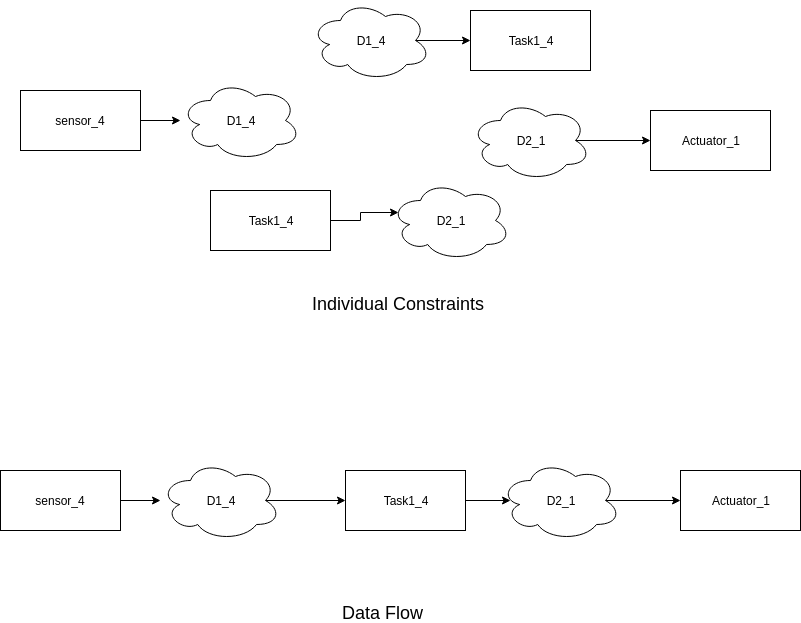

The diagram above was exported from draw.io. Its source (the exported page's mxGraphModel, read from the mxfile embedded in the PNG):
<mxGraphModel dx="1394" dy="786" grid="1" gridSize="10" guides="1" tooltips="1" connect="1" arrows="1" fold="1" page="1" pageScale="1" pageWidth="850" pageHeight="1100" math="0" shadow="0">
  <root>
    <mxCell id="0" />
    <mxCell id="1" parent="0" />
    <mxCell id="aO-6Ct5D8XdZ7d2pZmXK-1" value="&lt;font style=&quot;font-size: 18px&quot;&gt;Individual Constraints&lt;/font&gt;" style="text;html=1;resizable=0;points=[];autosize=1;align=left;verticalAlign=top;spacingTop=-4;" vertex="1" parent="1">
      <mxGeometry x="340" y="321" width="190" height="20" as="geometry" />
    </mxCell>
    <mxCell id="aO-6Ct5D8XdZ7d2pZmXK-2" value="&lt;font style=&quot;font-size: 18px&quot;&gt;Data Flow&lt;/font&gt;" style="text;html=1;resizable=0;points=[];autosize=1;align=left;verticalAlign=top;spacingTop=-4;" vertex="1" parent="1">
      <mxGeometry x="370" y="630" width="100" height="20" as="geometry" />
    </mxCell>
    <mxCell id="aO-6Ct5D8XdZ7d2pZmXK-5" style="edgeStyle=orthogonalEdgeStyle;rounded=0;orthogonalLoop=1;jettySize=auto;html=1;exitX=1;exitY=0.5;exitDx=0;exitDy=0;" edge="1" parent="1" source="aO-6Ct5D8XdZ7d2pZmXK-3" target="aO-6Ct5D8XdZ7d2pZmXK-4">
      <mxGeometry relative="1" as="geometry" />
    </mxCell>
    <mxCell id="aO-6Ct5D8XdZ7d2pZmXK-3" value="sensor_4" style="rounded=0;whiteSpace=wrap;html=1;" vertex="1" parent="1">
      <mxGeometry x="50" y="120" width="120" height="60" as="geometry" />
    </mxCell>
    <mxCell id="aO-6Ct5D8XdZ7d2pZmXK-4" value="D1_4" style="ellipse;shape=cloud;whiteSpace=wrap;html=1;" vertex="1" parent="1">
      <mxGeometry x="210" y="110" width="120" height="80" as="geometry" />
    </mxCell>
    <mxCell id="aO-6Ct5D8XdZ7d2pZmXK-8" style="edgeStyle=orthogonalEdgeStyle;rounded=0;orthogonalLoop=1;jettySize=auto;html=1;exitX=0.875;exitY=0.5;exitDx=0;exitDy=0;exitPerimeter=0;entryX=0;entryY=0.5;entryDx=0;entryDy=0;" edge="1" parent="1" source="aO-6Ct5D8XdZ7d2pZmXK-6" target="aO-6Ct5D8XdZ7d2pZmXK-7">
      <mxGeometry relative="1" as="geometry" />
    </mxCell>
    <mxCell id="aO-6Ct5D8XdZ7d2pZmXK-6" value="D1_4" style="ellipse;shape=cloud;whiteSpace=wrap;html=1;" vertex="1" parent="1">
      <mxGeometry x="340" y="30" width="120" height="80" as="geometry" />
    </mxCell>
    <mxCell id="aO-6Ct5D8XdZ7d2pZmXK-7" value="Task1_4" style="rounded=0;whiteSpace=wrap;html=1;" vertex="1" parent="1">
      <mxGeometry x="500" y="40" width="120" height="60" as="geometry" />
    </mxCell>
    <mxCell id="aO-6Ct5D8XdZ7d2pZmXK-11" style="edgeStyle=orthogonalEdgeStyle;rounded=0;orthogonalLoop=1;jettySize=auto;html=1;exitX=1;exitY=0.5;exitDx=0;exitDy=0;entryX=0.07;entryY=0.4;entryDx=0;entryDy=0;entryPerimeter=0;" edge="1" parent="1" source="aO-6Ct5D8XdZ7d2pZmXK-9" target="aO-6Ct5D8XdZ7d2pZmXK-10">
      <mxGeometry relative="1" as="geometry" />
    </mxCell>
    <mxCell id="aO-6Ct5D8XdZ7d2pZmXK-9" value="Task1_4" style="rounded=0;whiteSpace=wrap;html=1;" vertex="1" parent="1">
      <mxGeometry x="240" y="220" width="120" height="60" as="geometry" />
    </mxCell>
    <mxCell id="aO-6Ct5D8XdZ7d2pZmXK-10" value="D2_1" style="ellipse;shape=cloud;whiteSpace=wrap;html=1;" vertex="1" parent="1">
      <mxGeometry x="420" y="210" width="120" height="80" as="geometry" />
    </mxCell>
    <mxCell id="aO-6Ct5D8XdZ7d2pZmXK-14" style="edgeStyle=orthogonalEdgeStyle;rounded=0;orthogonalLoop=1;jettySize=auto;html=1;exitX=0.875;exitY=0.5;exitDx=0;exitDy=0;exitPerimeter=0;entryX=0;entryY=0.5;entryDx=0;entryDy=0;" edge="1" parent="1" source="aO-6Ct5D8XdZ7d2pZmXK-12" target="aO-6Ct5D8XdZ7d2pZmXK-13">
      <mxGeometry relative="1" as="geometry" />
    </mxCell>
    <mxCell id="aO-6Ct5D8XdZ7d2pZmXK-12" value="D2_1" style="ellipse;shape=cloud;whiteSpace=wrap;html=1;" vertex="1" parent="1">
      <mxGeometry x="500" y="130" width="120" height="80" as="geometry" />
    </mxCell>
    <mxCell id="aO-6Ct5D8XdZ7d2pZmXK-13" value="Actuator_1" style="rounded=0;whiteSpace=wrap;html=1;" vertex="1" parent="1">
      <mxGeometry x="680" y="140" width="120" height="60" as="geometry" />
    </mxCell>
    <mxCell id="aO-6Ct5D8XdZ7d2pZmXK-15" style="edgeStyle=orthogonalEdgeStyle;rounded=0;orthogonalLoop=1;jettySize=auto;html=1;exitX=1;exitY=0.5;exitDx=0;exitDy=0;" edge="1" parent="1" source="aO-6Ct5D8XdZ7d2pZmXK-16" target="aO-6Ct5D8XdZ7d2pZmXK-17">
      <mxGeometry relative="1" as="geometry" />
    </mxCell>
    <mxCell id="aO-6Ct5D8XdZ7d2pZmXK-16" value="sensor_4" style="rounded=0;whiteSpace=wrap;html=1;" vertex="1" parent="1">
      <mxGeometry x="30" y="500" width="120" height="60" as="geometry" />
    </mxCell>
    <mxCell id="aO-6Ct5D8XdZ7d2pZmXK-19" style="edgeStyle=orthogonalEdgeStyle;rounded=0;orthogonalLoop=1;jettySize=auto;html=1;exitX=0.875;exitY=0.5;exitDx=0;exitDy=0;exitPerimeter=0;entryX=0;entryY=0.5;entryDx=0;entryDy=0;" edge="1" parent="1" source="aO-6Ct5D8XdZ7d2pZmXK-17" target="aO-6Ct5D8XdZ7d2pZmXK-18">
      <mxGeometry relative="1" as="geometry" />
    </mxCell>
    <mxCell id="aO-6Ct5D8XdZ7d2pZmXK-17" value="D1_4" style="ellipse;shape=cloud;whiteSpace=wrap;html=1;" vertex="1" parent="1">
      <mxGeometry x="190" y="490" width="120" height="80" as="geometry" />
    </mxCell>
    <mxCell id="aO-6Ct5D8XdZ7d2pZmXK-23" style="edgeStyle=orthogonalEdgeStyle;rounded=0;orthogonalLoop=1;jettySize=auto;html=1;exitX=1;exitY=0.5;exitDx=0;exitDy=0;entryX=0.083;entryY=0.5;entryDx=0;entryDy=0;entryPerimeter=0;" edge="1" parent="1" source="aO-6Ct5D8XdZ7d2pZmXK-18" target="aO-6Ct5D8XdZ7d2pZmXK-21">
      <mxGeometry relative="1" as="geometry" />
    </mxCell>
    <mxCell id="aO-6Ct5D8XdZ7d2pZmXK-18" value="Task1_4" style="rounded=0;whiteSpace=wrap;html=1;" vertex="1" parent="1">
      <mxGeometry x="375" y="500" width="120" height="60" as="geometry" />
    </mxCell>
    <mxCell id="aO-6Ct5D8XdZ7d2pZmXK-20" style="edgeStyle=orthogonalEdgeStyle;rounded=0;orthogonalLoop=1;jettySize=auto;html=1;exitX=0.875;exitY=0.5;exitDx=0;exitDy=0;exitPerimeter=0;entryX=0;entryY=0.5;entryDx=0;entryDy=0;" edge="1" parent="1" source="aO-6Ct5D8XdZ7d2pZmXK-21" target="aO-6Ct5D8XdZ7d2pZmXK-22">
      <mxGeometry relative="1" as="geometry" />
    </mxCell>
    <mxCell id="aO-6Ct5D8XdZ7d2pZmXK-21" value="D2_1" style="ellipse;shape=cloud;whiteSpace=wrap;html=1;" vertex="1" parent="1">
      <mxGeometry x="530" y="490" width="120" height="80" as="geometry" />
    </mxCell>
    <mxCell id="aO-6Ct5D8XdZ7d2pZmXK-22" value="Actuator_1" style="rounded=0;whiteSpace=wrap;html=1;" vertex="1" parent="1">
      <mxGeometry x="710" y="500" width="120" height="60" as="geometry" />
    </mxCell>
  </root>
</mxGraphModel>